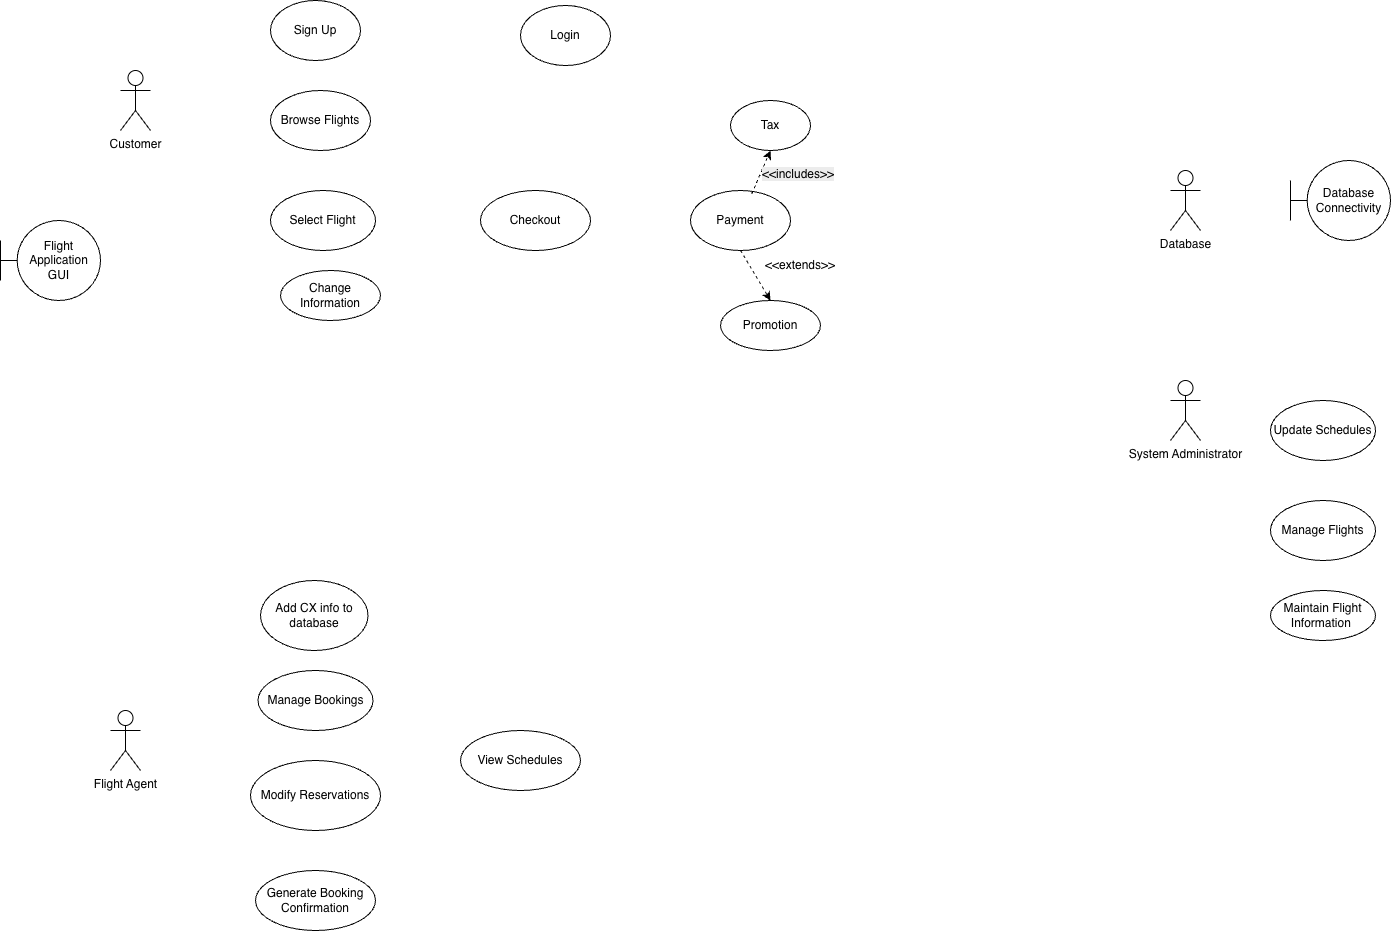

The diagram above was exported from draw.io. Its source (the exported page's mxGraphModel, read from the mxfile embedded in the PNG):
<mxGraphModel dx="1783" dy="1769" grid="1" gridSize="10" guides="1" tooltips="1" connect="1" arrows="1" fold="1" page="1" pageScale="1" pageWidth="850" pageHeight="1100" math="0" shadow="0">
  <root>
    <mxCell id="0" />
    <mxCell id="1" parent="0" />
    <mxCell id="C8FdAbCTqZKIosvaZFdM-1" parent="1" style="shape=umlActor;verticalLabelPosition=bottom;verticalAlign=top;html=1;outlineConnect=0;" value="Customer" vertex="1">
      <mxGeometry height="60" width="30" x="140" y="90" as="geometry" />
    </mxCell>
    <mxCell id="IXsxAXJ8pVljNu5-wVd4-3" parent="1" style="shape=umlActor;verticalLabelPosition=bottom;verticalAlign=top;html=1;outlineConnect=0;" value="Database" vertex="1">
      <mxGeometry height="60" width="30" x="1190" y="190" as="geometry" />
    </mxCell>
    <mxCell id="shK7UFHqHVzzq25bRnwu-3" parent="1" style="ellipse;whiteSpace=wrap;html=1;" value="Login" vertex="1">
      <mxGeometry height="60" width="90" x="540" y="25" as="geometry" />
    </mxCell>
    <mxCell id="Z6kBsS720eqBtRg0l87H-1" parent="1" style="shape=umlActor;verticalLabelPosition=bottom;verticalAlign=top;html=1;outlineConnect=0;" value="System Administrator" vertex="1">
      <mxGeometry height="60" width="30" x="1190" y="400" as="geometry" />
    </mxCell>
    <mxCell id="shK7UFHqHVzzq25bRnwu-6" parent="1" style="ellipse;whiteSpace=wrap;html=1;" value="Checkout" vertex="1">
      <mxGeometry height="60" width="110" x="500" y="210" as="geometry" />
    </mxCell>
    <mxCell id="shK7UFHqHVzzq25bRnwu-7" parent="1" style="ellipse;whiteSpace=wrap;html=1;" value="Add CX info to database" vertex="1">
      <mxGeometry height="70" width="107.5" x="280" y="600" as="geometry" />
    </mxCell>
    <mxCell id="shK7UFHqHVzzq25bRnwu-4" parent="1" style="ellipse;whiteSpace=wrap;html=1;" value="Browse Flights" vertex="1">
      <mxGeometry height="60" width="100" x="290" y="110" as="geometry" />
    </mxCell>
    <mxCell id="shK7UFHqHVzzq25bRnwu-5" parent="1" style="ellipse;whiteSpace=wrap;html=1;" value="Select Flight" vertex="1">
      <mxGeometry height="60" width="105" x="290" y="210" as="geometry" />
    </mxCell>
    <mxCell id="JRVhrKzXAgWxWM-f5OBa-1" parent="1" style="ellipse;whiteSpace=wrap;html=1;" value="Sign Up" vertex="1">
      <mxGeometry height="60" width="90" x="290" y="20" as="geometry" />
    </mxCell>
    <mxCell id="shK7UFHqHVzzq25bRnwu-8" parent="1" style="ellipse;whiteSpace=wrap;html=1;" value="Maintain Flight Information&amp;nbsp;" vertex="1">
      <mxGeometry height="50" width="105" x="1290" y="610" as="geometry" />
    </mxCell>
    <mxCell id="D-l-bq-qBtTemc0_dEPW-1" parent="1" style="shape=umlBoundary;whiteSpace=wrap;html=1;" value="Database Connectivity" vertex="1">
      <mxGeometry height="80" width="100" x="1310" y="180" as="geometry" />
    </mxCell>
    <mxCell id="Ov-NPVXJVBSheloR-RkA-1" parent="1" style="ellipse;whiteSpace=wrap;html=1;" value="Payment" vertex="1">
      <mxGeometry height="60" width="100" x="710" y="210" as="geometry" />
    </mxCell>
    <mxCell id="D-l-bq-qBtTemc0_dEPW-2" parent="1" style="shape=umlBoundary;whiteSpace=wrap;html=1;" value="Flight Application GUI" vertex="1">
      <mxGeometry height="80" width="100" x="20" y="240" as="geometry" />
    </mxCell>
    <mxCell id="Ov-NPVXJVBSheloR-RkA-4" parent="1" style="ellipse;whiteSpace=wrap;html=1;" value="Promotion" vertex="1">
      <mxGeometry height="50" width="100" x="740" y="320" as="geometry" />
    </mxCell>
    <mxCell id="Ov-NPVXJVBSheloR-RkA-7" parent="1" style="text;html=1;whiteSpace=wrap;strokeColor=none;fillColor=none;align=center;verticalAlign=middle;rounded=0;" value="&amp;lt;&amp;lt;extends&amp;gt;&amp;gt;" vertex="1">
      <mxGeometry height="30" width="60" x="790" y="270" as="geometry" />
    </mxCell>
    <mxCell id="Ov-NPVXJVBSheloR-RkA-8" edge="1" parent="1" source="Ov-NPVXJVBSheloR-RkA-1" style="endArrow=classic;html=1;rounded=0;entryX=0.5;entryY=0;entryDx=0;entryDy=0;exitX=0.5;exitY=1;exitDx=0;exitDy=0;dashed=1;" target="Ov-NPVXJVBSheloR-RkA-4" value="">
      <mxGeometry height="50" relative="1" width="50" as="geometry">
        <mxPoint x="770" y="270" as="sourcePoint" />
        <mxPoint x="820" y="220" as="targetPoint" />
      </mxGeometry>
    </mxCell>
    <mxCell id="1-JgRpKXhVPfQsS5vc73-1" parent="1" style="shape=umlActor;verticalLabelPosition=bottom;verticalAlign=top;html=1;outlineConnect=0;" value="Flight Agent" vertex="1">
      <mxGeometry height="60" width="30" x="130" y="730" as="geometry" />
    </mxCell>
    <mxCell id="9pUUMVVFOWi_Iik67SZn-1" parent="1" style="ellipse;whiteSpace=wrap;html=1;" value="Manage Flights" vertex="1">
      <mxGeometry height="60" width="105" x="1290" y="520" as="geometry" />
    </mxCell>
    <mxCell id="9pUUMVVFOWi_Iik67SZn-2" parent="1" style="ellipse;whiteSpace=wrap;html=1;" value="Update Schedules" vertex="1">
      <mxGeometry height="60" width="105" x="1290" y="420" as="geometry" />
    </mxCell>
    <mxCell id="4YGD_8jgTFeQC4Yrbjfy-1" parent="1" style="ellipse;whiteSpace=wrap;html=1;" value="Tax" vertex="1">
      <mxGeometry height="50" width="80" x="750" y="120" as="geometry" />
    </mxCell>
    <mxCell id="Ov-NPVXJVBSheloR-RkA-9" parent="1" style="ellipse;whiteSpace=wrap;html=1;" value="Change &lt;span style=&quot;white-space: pre;&quot;&gt;Information&lt;/span&gt;" vertex="1">
      <mxGeometry height="50" width="100" x="300" y="290" as="geometry" />
    </mxCell>
    <mxCell id="9pUUMVVFOWi_Iik67SZn-6" parent="1" style="ellipse;whiteSpace=wrap;html=1;" value="Manage Bookings" vertex="1">
      <mxGeometry height="60" width="115" x="277.5" y="690" as="geometry" />
    </mxCell>
    <mxCell id="9pUUMVVFOWi_Iik67SZn-7" parent="1" style="ellipse;whiteSpace=wrap;html=1;" value="Generate Booking Confirmation" vertex="1">
      <mxGeometry height="60" width="120" x="275" y="890" as="geometry" />
    </mxCell>
    <mxCell id="9pUUMVVFOWi_Iik67SZn-8" parent="1" style="ellipse;whiteSpace=wrap;html=1;" value="Modify Reservations" vertex="1">
      <mxGeometry height="70" width="130" x="270" y="780" as="geometry" />
    </mxCell>
    <mxCell id="05_3d-SymnuvnOxgzchH-1" parent="1" style="ellipse;whiteSpace=wrap;html=1;" value="View Schedules" vertex="1">
      <mxGeometry height="60" width="120" x="480" y="750" as="geometry" />
    </mxCell>
    <mxCell id="4YGD_8jgTFeQC4Yrbjfy-3" edge="1" parent="1" source="Ov-NPVXJVBSheloR-RkA-1" style="endArrow=classic;html=1;rounded=0;entryX=0.5;entryY=1;entryDx=0;entryDy=0;exitX=0.612;exitY=0.057;exitDx=0;exitDy=0;dashed=1;exitPerimeter=0;" target="4YGD_8jgTFeQC4Yrbjfy-1" value="">
      <mxGeometry height="50" relative="1" width="50" as="geometry">
        <mxPoint x="820" y="180" as="sourcePoint" />
        <mxPoint x="850" y="230" as="targetPoint" />
      </mxGeometry>
    </mxCell>
    <mxCell id="4YGD_8jgTFeQC4Yrbjfy-5" parent="1" style="text;whiteSpace=wrap;html=1;" value="&lt;span style=&quot;color: rgb(0, 0, 0); font-family: Helvetica; font-size: 12px; font-style: normal; font-variant-ligatures: normal; font-variant-caps: normal; font-weight: 400; letter-spacing: normal; orphans: 2; text-align: center; text-indent: 0px; text-transform: none; widows: 2; word-spacing: 0px; -webkit-text-stroke-width: 0px; white-space: normal; background-color: rgb(236, 236, 236); text-decoration-thickness: initial; text-decoration-style: initial; text-decoration-color: initial; float: none; display: inline !important;&quot;&gt;&amp;lt;&amp;lt;includes&amp;gt;&amp;gt;&lt;/span&gt;" vertex="1">
      <mxGeometry height="40" width="100" x="780" y="180" as="geometry" />
    </mxCell>
  </root>
</mxGraphModel>